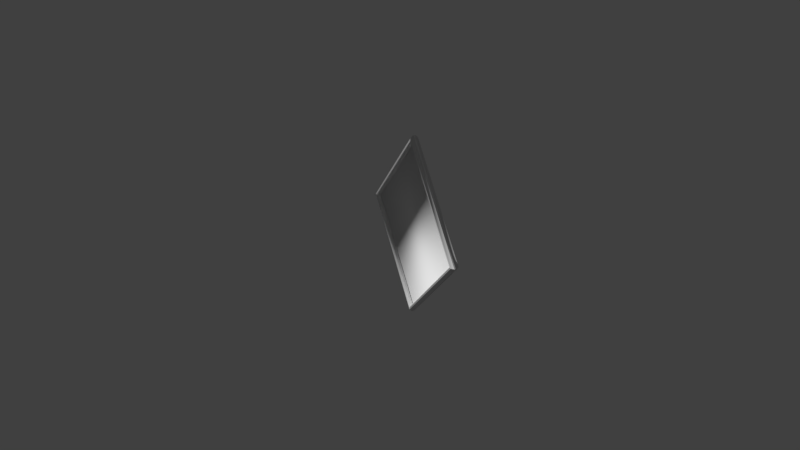 # Source: bonus.blend  (saved by Blender 2.79.0; exported with 4.5.12 LTS)
import bpy
from mathutils import Matrix  # noqa: F401  (used for matrix-valued properties, if any)

bpy.ops.wm.read_factory_settings(use_empty=True)
scene = bpy.context.scene
scene.name = 'Scene'

# ---- collections
col_collection_1 = bpy.data.collections.new('Collection 1'); scene.collection.children.link(col_collection_1)

# ---- world
world_world = bpy.data.worlds.new('World'); scene.world = world_world
world_world.color = (0.05088, 0.05088, 0.05088)
world_world.use_sun_shadow = False
world_world.sun_shadow_jitter_overblur = 0.0
world_world.cycles.sampling_method = 'MANUAL'

# ---- cameras
cam_camera = bpy.data.cameras.new('Camera')
cam_camera.clip_end = 100.0
cam_camera.lens = 35.0
cam_camera.sensor_width = 32.0
cam_camera.sensor_height = 18.0
cam_camera.display_size = 2.0
cam_camera.dof.focus_distance = 0.0
cam_camera.dof.aperture_fstop = 128.0
cam_camera.dof.aperture_blades = 6

# ---- meshes
me_plane = bpy.data.meshes.new('Plane')
me_plane.from_pydata([(-23.67, 23.67, 0.5069), (-24.38, 24.38, 1.507), (-25.8, 25.8, 0.5069), (23.67, 23.67, 0.5069), (24.38, 24.38, 1.507), (25.09, 25.09, 1.507), (25.8, 25.8, 0.5069), (23.67, -23.67, 0.5069), (24.38, -24.38, 1.507), (25.8, -25.8, 0.5069), (25.09, -25.09, 1.507), (25.8, -25.8, 0.0), (-23.67, -23.67, 0.5069), (-24.38, -24.38, 1.507), (-25.09, -25.09, 1.507), (-25.8, -25.8, 0.5069), (-25.8, -25.8, 0.0), (-25.09, 25.09, 1.507), (-23.67, 23.67, -0.5069), (-24.38, 24.38, -1.507), (-25.8, 25.8, -0.5069), (-25.8, 25.8, 0.0), (23.67, 23.67, 0.0), (23.67, 23.67, -0.5069), (24.38, 24.38, -1.507), (25.09, 25.09, -1.507), (25.8, 25.8, -0.5069), (25.8, 25.8, 0.0), (23.67, -23.67, 0.0), (23.67, -23.67, -0.5069), (24.38, -24.38, -1.507), (25.8, -25.8, -0.5069), (25.09, -25.09, -1.507), (-23.67, -23.67, 0.0), (-23.67, -23.67, -0.5069), (-24.38, -24.38, -1.507), (-25.09, -25.09, -1.507), (-25.8, -25.8, -0.5069), (-23.67, 23.67, 0.0), (-25.09, 25.09, -1.507)], [], [(38, 22, 3, 0), (17, 5, 6, 2), (0, 3, 4, 1), (2, 6, 27, 21), (1, 4, 5, 17), (4, 8, 10, 5), (22, 28, 7, 3), (5, 10, 9, 6), (3, 7, 8, 4), (6, 9, 11, 27), (28, 33, 12, 7), (10, 14, 15, 9), (7, 12, 13, 8), (9, 15, 16, 11), (8, 13, 14, 10), (13, 1, 17, 14), (33, 38, 0, 12), (14, 17, 2, 15), (12, 0, 1, 13), (15, 2, 21, 16), (38, 18, 23, 22), (39, 20, 26, 25), (18, 19, 24, 23), (20, 21, 27, 26), (19, 39, 25, 24), (24, 25, 32, 30), (22, 23, 29, 28), (25, 26, 31, 32), (23, 24, 30, 29), (26, 27, 11, 31), (28, 29, 34, 33), (32, 31, 37, 36), (29, 30, 35, 34), (31, 11, 16, 37), (30, 32, 36, 35), (35, 36, 39, 19), (33, 34, 18, 38), (28, 33, 38, 22), (36, 37, 20, 39), (34, 35, 19, 18), (37, 16, 21, 20)])
me_plane.use_remesh_preserve_volume = False
me_plane.use_remesh_preserve_attributes = False
me_plane.use_mirror_vertex_groups = False
me_plane.update()
me_plane.normals_split_custom_set([tuple(v) for v in zip(*[iter([0.3334, -0.6667, -0.6667, -0.3334, -0.6667, -0.6667, -0.41, -0.6449, 0.6449, 0.41, -0.6449, 0.6449, 0.421, 0.9071, -8.702e-06, -0.421, 0.9071, -2.176e-06, -0.3551, 0.3116, 0.8814, 0.3551, 0.3116, 0.8814, 0.3551, -0.9348, 7.451e-07, -0.355, -0.9348, -4.351e-06, -0.421, -0.3023, 0.8552, 0.421, -0.3023, 0.8552, 0.41, 0.6449, -0.6449, -0.41, 0.6449, -0.6449, 3.091e-08, 0.7071, 0.7071, 0.0, 0.7071, 0.7071, 0.3437, 0.0, 0.9391, -0.3437, 1.52e-05, 0.9391, -0.3437, 1.307e-08, 0.9391, 0.3437, 1.527e-05, 0.9391, 2.048e-07, -0.3437, 0.9391, 1.545e-05, 0.3437, 0.9391, 2.048e-07, 0.3437, 0.9391, 1.55e-05, -0.3437, 0.9391, -0.6667, -0.3334, -0.6667, -0.6667, 0.3334, -0.6667, -0.6449, 0.41, 0.6449, -0.6449, -0.41, 0.6449, 0.9071, -0.421, -9.567e-06, 0.9071, 0.421, -2.98e-06, 0.3116, 0.3551, 0.8814, 0.3116, -0.3551, 0.8814, -0.9348, -0.3551, 1.311e-06, -0.9348, 0.355, -3.824e-06, -0.3023, 0.421, 0.8552, -0.3023, -0.421, 0.8552, 0.6449, -0.41, -0.6449, 0.645, 0.41, -0.6449, 0.7071, 5.221e-06, 0.7071, 0.7071, 2.579e-08, 0.7071, -0.3334, 0.6667, -0.6667, 0.3334, 0.6667, -0.6667, 0.41, 0.6449, 0.6449, -0.41, 0.6449, 0.6449, -0.421, -0.9071, -8.941e-06, 0.421, -0.9071, -2.146e-06, 0.3551, -0.3116, 0.8814, -0.3551, -0.3116, 0.8814, -0.3551, 0.9348, 7.451e-07, 0.355, 0.9348, -4.351e-06, 0.421, 0.3023, 0.8552, -0.421, 0.3023, 0.8552, -0.41, -0.6449, -0.6449, 0.41, -0.6449, -0.6449, -4.768e-09, -0.7071, 0.7071, -5.295e-06, -0.7071, 0.7071, -0.3437, 0.0, 0.9391, 0.3437, -1.524e-05, 0.9391, 0.3437, 0.0, 0.9391, -0.3437, -1.527e-05, 0.9391, -2.048e-07, 0.3437, 0.9391, -1.545e-05, -0.3437, 0.9391, -2.048e-07, -0.3437, 0.9391, -1.548e-05, 0.3437, 0.9391, 0.6667, 0.3334, -0.6667, 0.6667, -0.3334, -0.6667, 0.6449, -0.41, 0.6449, 0.6449, 0.41, 0.6449, -0.9071, 0.421, -9.12e-06, -0.9071, -0.421, -2.474e-06, -0.3116, -0.3551, 0.8814, -0.3116, 0.3551, 0.8814, 0.9348, 0.3551, 1.311e-06, 0.9348, -0.355, -3.824e-06, 0.3023, -0.421, 0.8552, 0.3023, 0.421, 0.8552, -0.6449, 0.41, -0.6449, -0.6449, -0.41, -0.6449, -0.7071, 5.122e-09, 0.7071, -0.7071, -2.578e-08, 0.7071, -0.3333, -0.6667, 0.6667, 0.41, -0.6449, -0.6449, -0.41, -0.6449, -0.6449, 0.3333, -0.6667, 0.6667, 0.421, 0.9071, 2.444e-06, 0.3551, 0.3116, -0.8814, -0.3551, 0.3116, -0.8814, -0.421, 0.9071, 8.136e-06, 0.355, -0.9348, 3.677e-06, 0.421, -0.3023, -0.8552, -0.421, -0.3023, -0.8552, -0.3551, -0.9348, -1.46e-06, 0.41, 0.6449, 0.6449, -3.091e-08, 0.7071, -0.7071, 0.0, 0.7071, -0.7071, -0.41, 0.6449, 0.6449, 0.3437, 1.524e-05, -0.9391, 0.3437, -1.307e-08, -0.9391, -0.3437, 1.509e-05, -0.9391, -0.3437, 0.0, -0.9391, 1.551e-05, -0.3437, -0.9391, 1.856e-07, -0.3437, -0.9391, 1.548e-05, 0.3437, -0.9391, 1.856e-07, 0.3437, -0.9391, -0.6667, 0.3333, 0.6667, -0.6449, -0.41, -0.6449, -0.6449, 0.41, -0.6449, -0.6667, -0.3333, 0.6667, 0.9071, -0.421, 3.368e-06, 0.3116, -0.3551, -0.8814, 0.3116, 0.3551, -0.8814, 0.9071, 0.421, 9.149e-06, -0.9348, -0.355, 3.824e-06, -0.3023, -0.421, -0.8552, -0.3023, 0.421, -0.8552, -0.9348, 0.3551, -1.311e-06, 0.6449, -0.41, 0.6449, 0.7071, 5.669e-08, -0.7071, 0.7071, 5.347e-06, -0.7071, 0.645, 0.41, 0.6449, 0.3333, 0.6667, 0.6667, -0.41, 0.6449, -0.6449, 0.41, 0.6449, -0.6449, -0.3333, 0.6667, 0.6667, -0.421, -0.9071, 2.503e-06, -0.3551, -0.3116, -0.8814, 0.3551, -0.3116, -0.8814, 0.421, -0.9071, 8.106e-06, -0.355, 0.9348, 3.677e-06, -0.421, 0.3023, -0.8552, 0.421, 0.3023, -0.8552, 0.3551, 0.9348, -1.46e-06, -0.41, -0.6449, 0.6449, -5.169e-06, -0.7071, -0.7071, 2.614e-08, -0.7071, -0.7071, 0.41, -0.6449, 0.6449, -0.3437, -1.524e-05, -0.9391, -0.3437, 0.0, -0.9391, 0.3437, -1.527e-05, -0.9391, 0.3437, 0.0, -0.9391, -1.542e-05, 0.3437, -0.9391, -1.856e-07, 0.3437, -0.9391, -1.548e-05, -0.3437, -0.9391, -1.856e-07, -0.3437, -0.9391, 0.6667, -0.3333, 0.6667, 0.6449, 0.41, -0.6449, 0.6449, -0.41, -0.6449, 0.6667, 0.3333, 0.6667, 0.6666, -0.6667, -0.3333, -0.6667, -0.6666, -0.3333, -0.6666, 0.6667, -0.3333, 0.6667, 0.6666, -0.3333, -0.9071, 0.421, 2.861e-06, -0.3116, 0.3551, -0.8814, -0.3116, -0.3551, -0.8814, -0.9071, -0.421, 8.583e-06, 0.9348, 0.355, 3.824e-06, 0.3023, 0.421, -0.8552, 0.3023, -0.421, -0.8552, 0.9348, -0.3551, -1.311e-06, -0.6449, 0.41, 0.6449, -0.7071, -5.669e-08, -0.7071, -0.7071, -2.579e-08, -0.7071, -0.6449, -0.41, 0.6449])] * 3)])

# ---- objects
ob_camera = bpy.data.objects.new('Camera', cam_camera)
ob_plane = bpy.data.objects.new('Plane', me_plane)

# ---- transforms, parenting, visibility, modifiers, constraints
ob_camera.location = (0.4563, 25.89, 16.75)
ob_camera.rotation_euler = (1.128, -3.212e-06, -3.142)
ob_camera.scale = (1.984, 1.984, 1.984)
ob_camera.lineart.crease_threshold = 0.0
ob_plane.location = (0.0, 0.0, 4.394)
ob_plane.rotation_euler = (1.57, 0.7815, -4.32)
ob_plane.scale = (0.08707, 0.08707, 0.08707)
ob_plane.lineart.crease_threshold = 0.0

# ---- collection membership
col_collection_1.objects.link(ob_camera)
col_collection_1.objects.link(ob_plane)

# ---- scene / render settings (as saved in the file)
scene.camera = ob_camera
scene.frame_start = 1; scene.frame_end = 48; scene.frame_set(34)
scene.render.engine = 'BLENDER_EEVEE_NEXT'
scene.render.resolution_percentage = 50
scene.render.dither_intensity = 0.0
scene.cycles.use_denoising = False
scene.cycles.samples = 128
scene.cycles.sampling_pattern = 'TABULATED_SOBOL'
scene.cycles.use_adaptive_sampling = False
scene.cycles.use_light_tree = False
scene.cycles.blur_glossy = 0.0
scene.cycles.sample_clamp_indirect = 0.0
scene.view_settings.view_transform = 'Standard'
bpy.context.view_layer.update()

# ---- added for rendering (the .blend has no usable light): sun
light_auto_sun = bpy.data.lights.new('AutoSun', 'SUN')
light_auto_sun.energy = 3.0
light_auto_sun.angle = 0.0523599
ob_auto_sun = bpy.data.objects.new('AutoSun', light_auto_sun)
scene.collection.objects.link(ob_auto_sun)
ob_auto_sun.rotation_euler = (0.872665, 0.174533, 0.523599)
bpy.context.view_layer.update()
